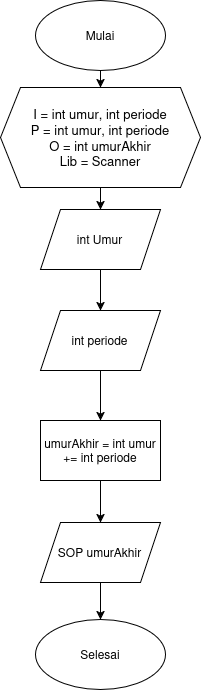

The diagram above was exported from draw.io. Its source (the exported page's mxGraphModel, read from the mxfile embedded in the PNG):
<mxGraphModel dx="1414" dy="827" grid="1" gridSize="10" guides="1" tooltips="1" connect="1" arrows="1" fold="1" page="1" pageScale="1" pageWidth="850" pageHeight="1100" math="0" shadow="0">
  <root>
    <mxCell id="0" />
    <mxCell id="1" parent="0" />
    <mxCell id="GOK7W8NH76kJ5cIBQ95c-4" edge="1" parent="1" source="GOK7W8NH76kJ5cIBQ95c-1" style="edgeStyle=orthogonalEdgeStyle;rounded=0;orthogonalLoop=1;jettySize=auto;html=1;exitX=0.5;exitY=1;exitDx=0;exitDy=0;" target="GOK7W8NH76kJ5cIBQ95c-2">
      <mxGeometry relative="1" as="geometry" />
    </mxCell>
    <mxCell id="GOK7W8NH76kJ5cIBQ95c-1" parent="1" style="ellipse;whiteSpace=wrap;html=1;shapeInside=1;" value="Mulai" vertex="1">
      <mxGeometry height="70" width="130" x="355" y="180" as="geometry" />
    </mxCell>
    <mxCell id="GOK7W8NH76kJ5cIBQ95c-9" edge="1" parent="1" source="GOK7W8NH76kJ5cIBQ95c-2" style="edgeStyle=orthogonalEdgeStyle;rounded=0;orthogonalLoop=1;jettySize=auto;html=1;exitX=0.5;exitY=1;exitDx=0;exitDy=0;entryX=0.5;entryY=0;entryDx=0;entryDy=0;" target="GOK7W8NH76kJ5cIBQ95c-5">
      <mxGeometry relative="1" as="geometry" />
    </mxCell>
    <mxCell id="GOK7W8NH76kJ5cIBQ95c-2" parent="1" style="shape=hexagon;perimeter=hexagonPerimeter2;whiteSpace=wrap;html=1;shapeInside=1;fixedSize=1;align=center;fontSize=13;verticalAlign=middle;" value="I = int umur, int periode&lt;br&gt;P = int umur, int periode&lt;br&gt;O = int umurAkhir&lt;br&gt;Lib = Scanner&lt;div&gt;&lt;br&gt;&lt;/div&gt;" vertex="1">
      <mxGeometry height="100" width="200" x="320" y="267" as="geometry" />
    </mxCell>
    <mxCell id="GOK7W8NH76kJ5cIBQ95c-15" edge="1" parent="1" source="GOK7W8NH76kJ5cIBQ95c-5" style="edgeStyle=orthogonalEdgeStyle;rounded=0;orthogonalLoop=1;jettySize=auto;html=1;entryX=0.5;entryY=0;entryDx=0;entryDy=0;" target="GOK7W8NH76kJ5cIBQ95c-13">
      <mxGeometry relative="1" as="geometry" />
    </mxCell>
    <mxCell id="GOK7W8NH76kJ5cIBQ95c-5" parent="1" style="shape=parallelogram;perimeter=parallelogramPerimeter;whiteSpace=wrap;html=1;shapeInside=1;fixedSize=1;" value="int Umur" vertex="1">
      <mxGeometry height="60" width="120" x="360" y="389" as="geometry" />
    </mxCell>
    <mxCell id="GOK7W8NH76kJ5cIBQ95c-6" parent="1" style="rounded=0;whiteSpace=wrap;html=1;" value="umurAkhir = int umur += int periode" vertex="1">
      <mxGeometry height="60" width="120" x="360" y="600" as="geometry" />
    </mxCell>
    <mxCell id="GOK7W8NH76kJ5cIBQ95c-12" edge="1" parent="1" source="GOK7W8NH76kJ5cIBQ95c-7" style="edgeStyle=orthogonalEdgeStyle;rounded=0;orthogonalLoop=1;jettySize=auto;html=1;exitX=0.5;exitY=1;exitDx=0;exitDy=0;" target="GOK7W8NH76kJ5cIBQ95c-8">
      <mxGeometry relative="1" as="geometry" />
    </mxCell>
    <mxCell id="GOK7W8NH76kJ5cIBQ95c-7" parent="1" style="shape=parallelogram;perimeter=parallelogramPerimeter;whiteSpace=wrap;html=1;shapeInside=1;fixedSize=1;" value="SOP umurAkhir" vertex="1">
      <mxGeometry height="60" width="120" x="360" y="702" as="geometry" />
    </mxCell>
    <mxCell id="GOK7W8NH76kJ5cIBQ95c-8" parent="1" style="ellipse;whiteSpace=wrap;html=1;shapeInside=1;" value="Selesai" vertex="1">
      <mxGeometry height="70" width="130" x="355" y="799" as="geometry" />
    </mxCell>
    <mxCell id="GOK7W8NH76kJ5cIBQ95c-11" edge="1" parent="1" source="GOK7W8NH76kJ5cIBQ95c-6" style="edgeStyle=orthogonalEdgeStyle;rounded=0;orthogonalLoop=1;jettySize=auto;html=1;exitX=0.5;exitY=1;exitDx=0;exitDy=0;entryX=0.5;entryY=0;entryDx=0;entryDy=0;" target="GOK7W8NH76kJ5cIBQ95c-7">
      <mxGeometry relative="1" as="geometry" />
    </mxCell>
    <mxCell id="GOK7W8NH76kJ5cIBQ95c-16" edge="1" parent="1" source="GOK7W8NH76kJ5cIBQ95c-13" style="edgeStyle=orthogonalEdgeStyle;rounded=0;orthogonalLoop=1;jettySize=auto;html=1;entryX=0.5;entryY=0;entryDx=0;entryDy=0;" target="GOK7W8NH76kJ5cIBQ95c-6">
      <mxGeometry relative="1" as="geometry">
        <mxPoint x="420" y="590" as="targetPoint" />
      </mxGeometry>
    </mxCell>
    <mxCell id="GOK7W8NH76kJ5cIBQ95c-13" parent="1" style="shape=parallelogram;perimeter=parallelogramPerimeter;whiteSpace=wrap;html=1;shapeInside=1;fixedSize=1;" value="int periode" vertex="1">
      <mxGeometry height="60" width="120" x="360" y="490" as="geometry" />
    </mxCell>
  </root>
</mxGraphModel>